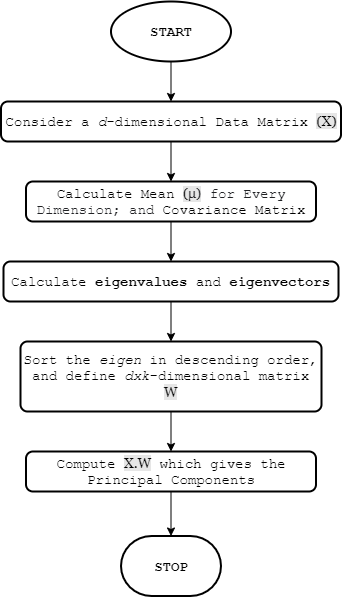

The diagram above was exported from draw.io. Its source (the exported page's mxGraphModel, read from the mxfile embedded in the PNG):
<mxGraphModel dx="1038" dy="491" grid="1" gridSize="10" guides="1" tooltips="1" connect="1" arrows="1" fold="1" page="1" pageScale="1" pageWidth="827" pageHeight="1169" math="0" shadow="0">
  <root>
    <mxCell id="0" />
    <mxCell id="1" parent="0" />
    <mxCell id="a0f5Ncxp2s3ej1z4s8TS-9" value="" style="edgeStyle=orthogonalEdgeStyle;rounded=0;orthogonalLoop=1;jettySize=auto;html=1;fontFamily=Courier New;fontSize=14;" edge="1" parent="1" source="a0f5Ncxp2s3ej1z4s8TS-1" target="a0f5Ncxp2s3ej1z4s8TS-3">
      <mxGeometry relative="1" as="geometry" />
    </mxCell>
    <mxCell id="a0f5Ncxp2s3ej1z4s8TS-1" value="START" style="strokeWidth=2;html=1;shape=mxgraph.flowchart.start_1;whiteSpace=wrap;fontStyle=1;fontFamily=Courier New;fontSize=14;" vertex="1" parent="1">
      <mxGeometry x="359.5" y="20" width="120" height="60" as="geometry" />
    </mxCell>
    <mxCell id="a0f5Ncxp2s3ej1z4s8TS-11" value="" style="edgeStyle=orthogonalEdgeStyle;rounded=0;orthogonalLoop=1;jettySize=auto;html=1;fontFamily=Courier New;fontSize=14;" edge="1" parent="1" source="a0f5Ncxp2s3ej1z4s8TS-2" target="a0f5Ncxp2s3ej1z4s8TS-5">
      <mxGeometry relative="1" as="geometry" />
    </mxCell>
    <mxCell id="a0f5Ncxp2s3ej1z4s8TS-2" value="Calculate Mean &lt;span style=&quot;background-color: rgb(230 , 230 , 230)&quot;&gt;&lt;font face=&quot;Georgia&quot;&gt;(&lt;span style=&quot;color: rgb(32 , 33 , 36) ; text-align: left&quot;&gt;μ)&lt;/span&gt;&lt;/font&gt;&lt;/span&gt;&lt;span style=&quot;color: rgb(32 , 33 , 36) ; text-align: left ; background-color: rgb(255 , 255 , 255)&quot;&gt; for Every Dimension; and&amp;nbsp;&lt;/span&gt;Covariance Matrix" style="rounded=1;whiteSpace=wrap;html=1;absoluteArcSize=1;arcSize=14;strokeWidth=2;fontFamily=Courier New;fontSize=14;fontStyle=0" vertex="1" parent="1">
      <mxGeometry x="274.5" y="200" width="290" height="40" as="geometry" />
    </mxCell>
    <mxCell id="a0f5Ncxp2s3ej1z4s8TS-10" value="" style="edgeStyle=orthogonalEdgeStyle;rounded=0;orthogonalLoop=1;jettySize=auto;html=1;fontFamily=Courier New;fontSize=14;" edge="1" parent="1" source="a0f5Ncxp2s3ej1z4s8TS-3" target="a0f5Ncxp2s3ej1z4s8TS-2">
      <mxGeometry relative="1" as="geometry" />
    </mxCell>
    <mxCell id="a0f5Ncxp2s3ej1z4s8TS-3" value="Consider a &lt;i&gt;d&lt;/i&gt;-dimensional Data Matrix &lt;font face=&quot;Georgia&quot; style=&quot;background-color: rgb(230 , 230 , 230)&quot;&gt;(X)&lt;/font&gt;" style="rounded=1;whiteSpace=wrap;html=1;absoluteArcSize=1;arcSize=14;strokeWidth=2;fontFamily=Courier New;fontSize=14;fontStyle=0" vertex="1" parent="1">
      <mxGeometry x="249.5" y="120" width="340" height="40" as="geometry" />
    </mxCell>
    <mxCell id="a0f5Ncxp2s3ej1z4s8TS-12" value="" style="edgeStyle=orthogonalEdgeStyle;rounded=0;orthogonalLoop=1;jettySize=auto;html=1;fontFamily=Courier New;fontSize=14;" edge="1" parent="1" source="a0f5Ncxp2s3ej1z4s8TS-5" target="a0f5Ncxp2s3ej1z4s8TS-6">
      <mxGeometry relative="1" as="geometry" />
    </mxCell>
    <mxCell id="a0f5Ncxp2s3ej1z4s8TS-5" value="Calculate &lt;b&gt;eigenvalues&lt;/b&gt; and &lt;b&gt;eigenvectors&lt;/b&gt;" style="rounded=1;whiteSpace=wrap;html=1;absoluteArcSize=1;arcSize=14;strokeWidth=2;fontFamily=Courier New;fontSize=14;fontStyle=0" vertex="1" parent="1">
      <mxGeometry x="252" y="280" width="335" height="40" as="geometry" />
    </mxCell>
    <mxCell id="a0f5Ncxp2s3ej1z4s8TS-13" value="" style="edgeStyle=orthogonalEdgeStyle;rounded=0;orthogonalLoop=1;jettySize=auto;html=1;fontFamily=Courier New;fontSize=14;" edge="1" parent="1" source="a0f5Ncxp2s3ej1z4s8TS-6" target="a0f5Ncxp2s3ej1z4s8TS-7">
      <mxGeometry relative="1" as="geometry" />
    </mxCell>
    <mxCell id="a0f5Ncxp2s3ej1z4s8TS-6" value="Sort the&amp;nbsp;&lt;i&gt;eigen&lt;/i&gt;&amp;nbsp;in descending order, and define &lt;i&gt;dxk&lt;/i&gt;-dimensional matrix &lt;font face=&quot;Georgia&quot; style=&quot;background-color: rgb(230 , 230 , 230)&quot;&gt;W&lt;/font&gt;" style="rounded=1;whiteSpace=wrap;html=1;absoluteArcSize=1;arcSize=14;strokeWidth=2;fontFamily=Courier New;fontSize=14;fontStyle=0" vertex="1" parent="1">
      <mxGeometry x="269" y="360" width="301" height="70" as="geometry" />
    </mxCell>
    <mxCell id="a0f5Ncxp2s3ej1z4s8TS-14" value="" style="edgeStyle=orthogonalEdgeStyle;rounded=0;orthogonalLoop=1;jettySize=auto;html=1;fontFamily=Courier New;fontSize=14;" edge="1" parent="1" source="a0f5Ncxp2s3ej1z4s8TS-7" target="a0f5Ncxp2s3ej1z4s8TS-8">
      <mxGeometry relative="1" as="geometry" />
    </mxCell>
    <mxCell id="a0f5Ncxp2s3ej1z4s8TS-7" value="Compute &lt;font face=&quot;Georgia&quot; style=&quot;background-color: rgb(230 , 230 , 230)&quot;&gt;X.W&lt;/font&gt; which gives the Principal Components" style="rounded=1;whiteSpace=wrap;html=1;absoluteArcSize=1;arcSize=14;strokeWidth=2;fontFamily=Courier New;fontSize=14;fontStyle=0" vertex="1" parent="1">
      <mxGeometry x="274.5" y="470" width="290" height="40" as="geometry" />
    </mxCell>
    <mxCell id="a0f5Ncxp2s3ej1z4s8TS-8" value="STOP" style="strokeWidth=2;html=1;shape=mxgraph.flowchart.terminator;whiteSpace=wrap;fontFamily=Courier New;fontSize=14;fontStyle=1" vertex="1" parent="1">
      <mxGeometry x="369.5" y="554.5" width="100" height="60" as="geometry" />
    </mxCell>
  </root>
</mxGraphModel>